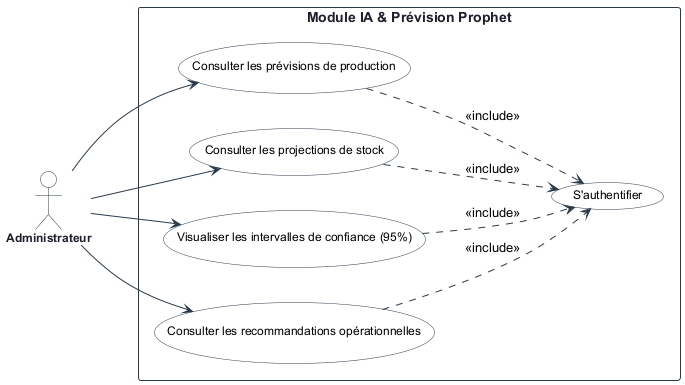

The diagram above was rendered by PlantUML. Its source (embedded in the PNG):
@startuml sprint4_usecase
left to right direction
skinparam packageStyle rectangle
skinparam shadowing false

skinparam usecase {
    BackgroundColor White
    BorderColor #2B3A4A
    ArrowColor #2B3A4A
    FontSize 12
    FontName Arial
}
skinparam actor {
    BackgroundColor White
    BorderColor #2B3A4A
    FontColor #1E1E2D
    FontSize 12
    FontName Arial
    FontStyle bold
}
skinparam rectangle {
    BackgroundColor White
    BorderColor #2B3A4A
    FontSize 14
    FontName Arial
    FontStyle bold
    FontColor #1E1E2D
}

actor "Administrateur" as ADM

rectangle "Module IA & Prévision Prophet" {
    usecase "S'authentifier" as UC_Auth
    usecase "Consulter les prévisions de production" as UC41
    usecase "Consulter les projections de stock" as UC42
    usecase "Visualiser les intervalles de confiance (95%)" as UC43
    usecase "Consulter les recommandations opérationnelles" as UC44
}

ADM --> UC41
ADM --> UC42
ADM --> UC43
ADM --> UC44

UC41 ..> UC_Auth : <<include>>
UC42 ..> UC_Auth : <<include>>
UC43 ..> UC_Auth : <<include>>
UC44 ..> UC_Auth : <<include>>
@enduml